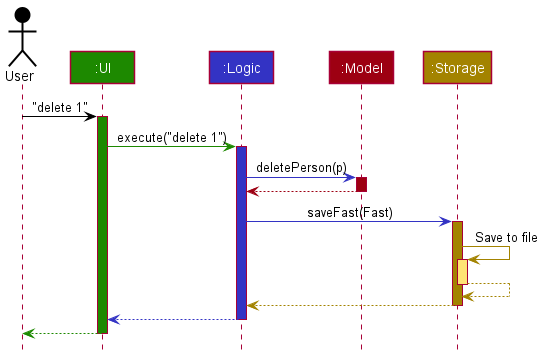

The diagram above was rendered by PlantUML. Its source (embedded in the PNG):
@startuml
!include style.puml

Actor User as user USER_COLOR
Participant ":UI" as ui UI_COLOR
Participant ":Logic" as logic LOGIC_COLOR
Participant ":Model" as model MODEL_COLOR
Participant ":Storage" as storage STORAGE_COLOR

user -[USER_COLOR]> ui : "delete 1"
activate ui UI_COLOR

ui -[UI_COLOR]> logic : execute("delete 1")
activate logic LOGIC_COLOR

logic -[LOGIC_COLOR]> model : deletePerson(p)
activate model MODEL_COLOR

model -[MODEL_COLOR]-> logic
deactivate model

logic -[LOGIC_COLOR]> storage : saveFast(Fast)
activate storage STORAGE_COLOR

storage -[STORAGE_COLOR]> storage : Save to file
activate storage STORAGE_COLOR_T1
storage --[STORAGE_COLOR]> storage
deactivate storage

storage --[STORAGE_COLOR]> logic
deactivate storage

logic --[LOGIC_COLOR]> ui
deactivate logic

ui--[UI_COLOR]> user
deactivate ui
@enduml